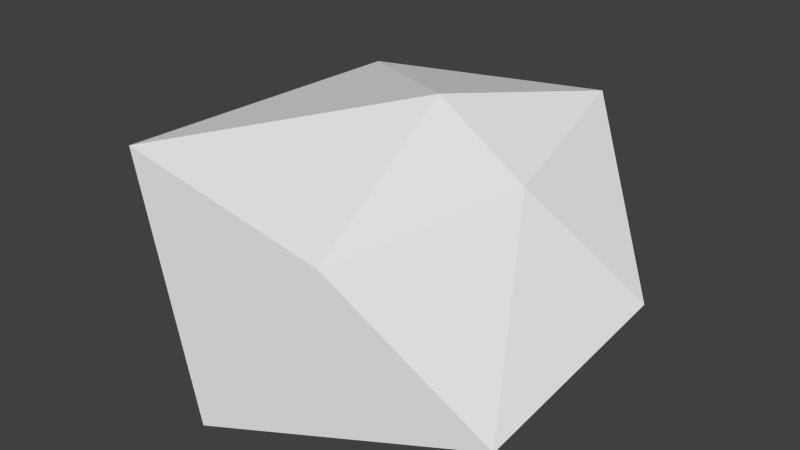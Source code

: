# Source: volcanoRock.blend  (saved by Blender 2.76.0; exported with 4.5.12 LTS)
import bpy
from mathutils import Matrix  # noqa: F401  (used for matrix-valued properties, if any)

bpy.ops.wm.read_factory_settings(use_empty=True)
scene = bpy.context.scene
scene.name = 'Scene'

# ---- collections
col_collection_1 = bpy.data.collections.new('Collection 1'); scene.collection.children.link(col_collection_1)

# ---- world
world_world = bpy.data.worlds.new('World'); scene.world = world_world
world_world.color = (0.05088, 0.05088, 0.05088)
world_world.use_sun_shadow = False
world_world.sun_shadow_jitter_overblur = 0.0
world_world.cycles.sampling_method = 'MANUAL'
world_world.cycles.sample_map_resolution = 256

# ---- meshes
me_icosphere = bpy.data.meshes.new('Icosphere')
me_icosphere.from_pydata([(0.04149, 0.1057, -0.5612), (0.7236, -0.5257, -0.4472), (-0.311, -1.007, -0.5453), (-0.75, 0.1978, -0.2175), (-0.2764, 0.8506, -0.4472), (0.7806, 0.444, -0.2495), (0.1751, -0.8366, 0.2519), (-0.9598, -0.734, 0.37), (-0.7236, 0.5257, 0.4472), (0.2764, 0.8506, 0.4472), (0.4044, 0.0793, 0.3005), (0.07188, -0.03796, 0.637)], [], [(0, 1, 2), (1, 0, 5), (0, 2, 3), (0, 3, 4), (0, 4, 5), (1, 5, 10), (2, 1, 6), (3, 2, 7), (4, 3, 8), (5, 4, 9), (1, 10, 6), (2, 6, 7), (3, 7, 8), (4, 8, 9), (5, 9, 10), (6, 10, 11), (7, 6, 11), (8, 7, 11), (9, 8, 11), (10, 9, 11)])
me_icosphere.use_remesh_preserve_volume = False
me_icosphere.use_remesh_preserve_attributes = False
me_icosphere.use_mirror_vertex_groups = False
me_icosphere.update()

# ---- objects
ob_volcanorock = bpy.data.objects.new('volcanoRock', me_icosphere)

# ---- transforms, parenting, visibility, modifiers, constraints
ob_volcanorock.location = (0.0, 0.0, 0.0)
ob_volcanorock.lineart.crease_threshold = 0.0

# ---- collection membership
col_collection_1.objects.link(ob_volcanorock)

# ---- scene / render settings (as saved in the file)
scene.frame_start = 1; scene.frame_end = 250; scene.frame_set(1)
scene.render.engine = 'BLENDER_EEVEE_NEXT'
scene.render.resolution_percentage = 50
scene.render.dither_intensity = 0.0
scene.cycles.use_denoising = False
scene.cycles.samples = 10
scene.cycles.sampling_pattern = 'TABULATED_SOBOL'
scene.cycles.light_sampling_threshold = 0.0
scene.cycles.use_adaptive_sampling = False
scene.cycles.use_light_tree = False
scene.cycles.blur_glossy = 0.0
scene.cycles.pixel_filter_type = 'GAUSSIAN'
scene.cycles.sample_clamp_indirect = 0.0
scene.view_settings.view_transform = 'Standard'
bpy.context.view_layer.update()

# ---- added for rendering (the .blend has no active camera and no usable light): camera, sun
cam_auto = bpy.data.cameras.new('AutoCamera')
cam_auto.lens = 50.0
cam_auto.sensor_width = 36.0
cam_auto.clip_end = 1000.0
ob_auto_camera = bpy.data.objects.new('AutoCamera', cam_auto)
scene.collection.objects.link(ob_auto_camera)
ob_auto_camera.location = (2.5131, -3.20118, 2.12007)
ob_auto_camera.rotation_euler = (1.09748, -7.21219e-08, 0.694738)
scene.camera = ob_auto_camera
light_auto_sun = bpy.data.lights.new('AutoSun', 'SUN')
light_auto_sun.energy = 3.0
light_auto_sun.angle = 0.0523599
ob_auto_sun = bpy.data.objects.new('AutoSun', light_auto_sun)
scene.collection.objects.link(ob_auto_sun)
ob_auto_sun.rotation_euler = (0.872665, 0.174533, 0.523599)
bpy.context.view_layer.update()
